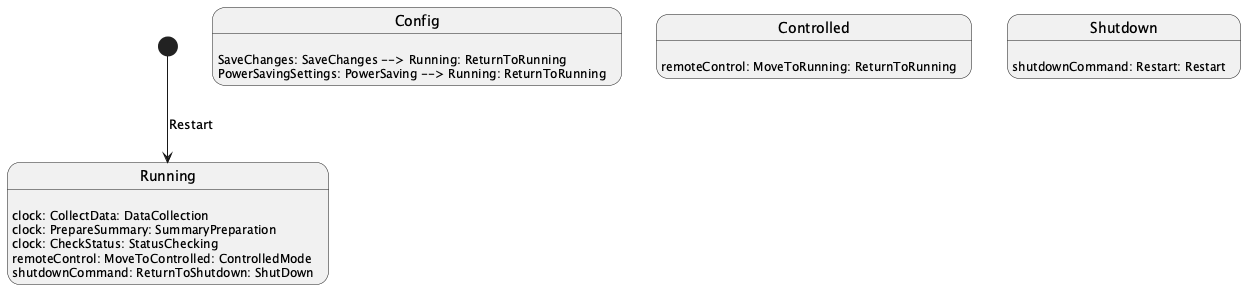

The diagram above was rendered by PlantUML. Its source (embedded in the PNG):
@startuml
state Running
state Config
state Controlled
state Shutdown

Running:
    [*] --> Running: Restart
    Running:clock: CollectData: DataCollection
    Running:clock: PrepareSummary: SummaryPreparation
    Running:clock: CheckStatus: StatusChecking
    Running:remoteControl: MoveToControlled: ControlledMode
    Running:shutdownCommand: ReturnToShutdown: ShutDown

Config:
    Config:SaveChanges: SaveChanges --> Running: ReturnToRunning
    Config:PowerSavingSettings: PowerSaving --> Running: ReturnToRunning

Controlled:
    Controlled:remoteControl: MoveToRunning: ReturnToRunning

Shutdown:
    Shutdown:shutdownCommand: Restart: Restart
@enduml